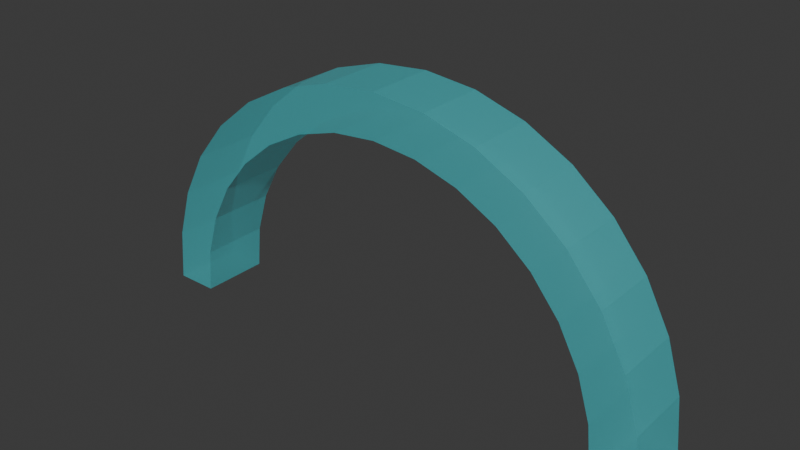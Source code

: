 # Source: Aro.blend  (saved by Blender 4.4.32; exported with 4.5.12 LTS)
import bpy
from mathutils import Matrix  # noqa: F401  (used for matrix-valued properties, if any)

bpy.ops.wm.read_factory_settings(use_empty=True)
scene = bpy.context.scene
scene.name = 'Scene'

# ---- collections
col_collection = bpy.data.collections.new('Collection'); scene.collection.children.link(col_collection)

# ---- materials (node trees are filled in below, after node groups)
mat_aro = bpy.data.materials.new('Aro')

# ---- material node trees
mat_aro.use_nodes = True; mat_aro.node_tree.nodes.clear()
_N = mat_aro.node_tree.nodes; _L = mat_aro.node_tree.links
n0 = _N.new('ShaderNodeBsdfPrincipled'); n0.name = 'Principled BSDF'; n0.location = (10, 300)
n0.inputs[0].default_value = (0.002611, 0.7363, 0.8004, 1.0)
n0.inputs[2].default_value = 0.5397
n0.inputs[3].default_value = 3.9
n0.inputs[4].default_value = 0.4286
n1 = _N.new('ShaderNodeOutputMaterial'); n1.name = 'Material Output'; n1.location = (300, 300)
_L.new(n0.outputs[0], n1.inputs[0])
n1.is_active_output = True

# ---- world
world_world = bpy.data.worlds.new('World'); scene.world = world_world
world_world.use_nodes = True; world_world.node_tree.nodes.clear()
_N = world_world.node_tree.nodes; _L = world_world.node_tree.links
n0 = _N.new('ShaderNodeOutputWorld'); n0.name = 'World Output'; n0.location = (300, 300)
n1 = _N.new('ShaderNodeBackground'); n1.name = 'Background'; n1.location = (10, 300)
n1.inputs[0].default_value = (0.05088, 0.05088, 0.05088, 1.0)
_L.new(n1.outputs[0], n0.inputs[0])
n0.is_active_output = True
world_world.color = (0.05088, 0.05088, 0.05088)
world_world.sun_shadow_jitter_overblur = 0.0

# ---- meshes
me_cylinder = bpy.data.meshes.new('Cylinder')
me_cylinder.from_pydata([(-2.355e-08, 0.4535, 2.972), (-2.355e-08, -0.4535, 2.972), (0.5798, 0.4535, 2.915), (0.5798, -0.4535, 2.915), (1.137, 0.4535, 2.746), (1.137, -0.4535, 2.746), (1.651, 0.4535, 2.471), (1.651, -0.4535, 2.471), (2.101, 0.4535, 2.101), (2.101, -0.4535, 2.101), (2.471, 0.4535, 1.651), (2.471, -0.4535, 1.651), (2.746, 0.4535, 1.137), (2.746, -0.4535, 1.137), (2.915, 0.4535, 0.5798), (2.915, -0.4535, 0.5798), (2.972, 0.4535, 1.271e-07), (2.972, -0.4535, 1.271e-07), (-2.972, 0.4535, 1.271e-07), (-2.972, -0.4535, 1.271e-07), (-2.915, 0.4535, 0.5798), (-2.915, -0.4535, 0.5798), (-2.746, 0.4535, 1.137), (-2.746, -0.4535, 1.137), (-2.471, 0.4535, 1.651), (-2.471, -0.4535, 1.651), (-2.101, 0.4535, 2.101), (-2.101, -0.4535, 2.101), (-1.651, 0.4535, 2.471), (-1.651, -0.4535, 2.471), (-1.137, 0.4535, 2.746), (-1.137, -0.4535, 2.746), (-0.5798, 0.4535, 2.915), (-0.5798, -0.4535, 2.915), (-2.355e-08, 0.4535, 3.537), (0.69, 0.4535, 3.469), (0.69, -0.4535, 3.469), (-2.355e-08, -0.4535, 3.537), (1.353, 0.4535, 3.267), (1.353, -0.4535, 3.267), (1.965, 0.4535, 2.941), (1.965, -0.4535, 2.941), (2.501, 0.4535, 2.501), (2.501, -0.4535, 2.501), (2.941, 0.4535, 1.965), (2.941, -0.4535, 1.965), (3.267, 0.4535, 1.353), (3.267, -0.4535, 1.353), (3.469, 0.4535, 0.69), (3.469, -0.4535, 0.69), (3.537, 0.4535, 1.271e-07), (3.537, -0.4535, 1.271e-07), (-3.537, 0.4535, 1.271e-07), (-3.537, -0.4535, 1.271e-07), (-3.469, 0.4535, 0.69), (-3.469, -0.4535, 0.69), (-3.267, 0.4535, 1.353), (-3.267, -0.4535, 1.353), (-2.941, 0.4535, 1.965), (-2.941, -0.4535, 1.965), (-2.501, 0.4535, 2.501), (-2.501, -0.4535, 2.501), (-1.965, 0.4535, 2.941), (-1.965, -0.4535, 2.941), (-1.353, 0.4535, 3.267), (-1.353, -0.4535, 3.267), (-0.69, 0.4535, 3.469), (-0.69, -0.4535, 3.469)], [], [(34, 37, 36, 35), (35, 36, 39, 38), (38, 39, 41, 40), (40, 41, 43, 42), (42, 43, 45, 44), (44, 45, 47, 46), (46, 47, 49, 48), (48, 49, 51, 50), (52, 53, 55, 54), (54, 55, 57, 56), (56, 57, 59, 58), (58, 59, 61, 60), (60, 61, 63, 62), (62, 63, 65, 64), (33, 31, 30, 32), (64, 65, 67, 66), (66, 67, 37, 34), (1, 33, 32, 0), (2, 0, 34, 35), (1, 3, 36, 37), (4, 2, 35, 38), (3, 5, 39, 36), (6, 4, 38, 40), (5, 7, 41, 39), (8, 6, 40, 42), (7, 9, 43, 41), (10, 8, 42, 44), (9, 11, 45, 43), (12, 10, 44, 46), (11, 13, 47, 45), (14, 12, 46, 48), (13, 15, 49, 47), (16, 14, 48, 50), (15, 17, 51, 49), (20, 18, 52, 54), (19, 21, 55, 53), (22, 20, 54, 56), (21, 23, 57, 55), (24, 22, 56, 58), (23, 25, 59, 57), (26, 24, 58, 60), (25, 27, 61, 59), (28, 26, 60, 62), (27, 29, 63, 61), (30, 28, 62, 64), (29, 31, 65, 63), (32, 30, 64, 66), (31, 33, 67, 65), (0, 32, 66, 34), (33, 1, 37, 67), (31, 29, 28, 30), (29, 27, 26, 28), (27, 25, 24, 26), (25, 23, 22, 24), (23, 21, 20, 22), (21, 19, 18, 20), (50, 51, 17, 16), (52, 18, 19, 53), (17, 15, 14, 16), (15, 13, 12, 14), (13, 11, 10, 12), (11, 9, 8, 10), (9, 7, 6, 8), (7, 5, 4, 6), (5, 3, 2, 4), (3, 1, 0, 2)])
_uv = me_cylinder.uv_layers.new(name='UVMap')
_uv.uv.foreach_set('vector', [1.0, 0.5, 1.0, 1.0, 0.9688, 1.0, 0.9688, 0.5, 0.9688, 0.5, 0.9688, 1.0, 0.9375, 1.0, 0.9375, 0.5, 0.9375, 0.5, 0.9375, 1.0, 0.9062, 1.0, 0.9062, 0.5, 0.9062, 0.5, 0.9062, 1.0, 0.875, 1.0, 0.875, 0.5, 0.875, 0.5, 0.875, 1.0, 0.8438, 1.0, 0.8438, 0.5, 0.8438, 0.5, 0.8438, 1.0, 0.8125, 1.0, 0.8125, 0.5, 0.8125, 0.5, 0.8125, 1.0, 0.7812, 1.0, 0.7812, 0.5, 0.7812, 0.5, 0.7812, 1.0, 0.75, 1.0, 0.75, 0.5, 0.25, 0.5, 0.25, 1.0, 0.2188, 1.0, 0.2188, 0.5, 0.2188, 0.5, 0.2188, 1.0, 0.1875, 1.0, 0.1875, 0.5, 0.1875, 0.5, 0.1875, 1.0, 0.1562, 1.0, 0.1562, 0.5, 0.1562, 0.5, 0.1562, 1.0, 0.125, 1.0, 0.125, 0.5, 0.125, 0.5, 0.125, 1.0, 0.09375, 1.0, 0.09375, 0.5, 0.09375, 0.5, 0.09375, 1.0, 0.0625, 1.0, 0.0625, 0.5, 0.2107, 0.4478, 0.1728, 0.4363, 0.6728, 0.4363, 0.7107, 0.4478, 0.0625, 0.5, 0.0625, 1.0, 0.03125, 1.0, 0.03125, 0.5, 0.03125, 0.5, 0.03125, 1.0, 0.0, 1.0, 0.0, 0.5, 0.25, 0.4517, 0.2107, 0.4478, 0.7107, 0.4478, 0.75, 0.4517, 0.7893, 0.4478, 0.75, 0.4517, 0.75, 0.49, 0.7968, 0.4854, 0.25, 0.4517, 0.2893, 0.4478, 0.2968, 0.4854, 0.25, 0.49, 0.8272, 0.4363, 0.7893, 0.4478, 0.7968, 0.4854, 0.8418, 0.4717, 0.2893, 0.4478, 0.3272, 0.4363, 0.3418, 0.4717, 0.2968, 0.4854, 0.862, 0.4177, 0.8272, 0.4363, 0.8418, 0.4717, 0.8833, 0.4496, 0.3272, 0.4363, 0.362, 0.4177, 0.3833, 0.4496, 0.3418, 0.4717, 0.8926, 0.3926, 0.862, 0.4177, 0.8833, 0.4496, 0.9197, 0.4197, 0.362, 0.4177, 0.3926, 0.3926, 0.4197, 0.4197, 0.3833, 0.4496, 0.9177, 0.362, 0.8926, 0.3926, 0.9197, 0.4197, 0.9496, 0.3833, 0.3926, 0.3926, 0.4177, 0.362, 0.4496, 0.3833, 0.4197, 0.4197, 0.9363, 0.3272, 0.9177, 0.362, 0.9496, 0.3833, 0.9717, 0.3418, 0.4177, 0.362, 0.4363, 0.3272, 0.4717, 0.3418, 0.4496, 0.3833, 0.9478, 0.2893, 0.9363, 0.3272, 0.9717, 0.3418, 0.9854, 0.2968, 0.4363, 0.3272, 0.4478, 0.2893, 0.4854, 0.2968, 0.4717, 0.3418, 0.9517, 0.25, 0.9478, 0.2893, 0.9854, 0.2968, 0.99, 0.25, 0.4478, 0.2893, 0.4517, 0.25, 0.49, 0.25, 0.4854, 0.2968, 0.5522, 0.2893, 0.5483, 0.25, 0.51, 0.25, 0.5146, 0.2968, 0.04833, 0.25, 0.0522, 0.2893, 0.01461, 0.2968, 0.01, 0.25, 0.5637, 0.3272, 0.5522, 0.2893, 0.5146, 0.2968, 0.5283, 0.3418, 0.0522, 0.2893, 0.06368, 0.3272, 0.02827, 0.3418, 0.01461, 0.2968, 0.5823, 0.362, 0.5637, 0.3272, 0.5283, 0.3418, 0.5504, 0.3833, 0.06368, 0.3272, 0.08231, 0.362, 0.05045, 0.3833, 0.02827, 0.3418, 0.6074, 0.3926, 0.5823, 0.362, 0.5504, 0.3833, 0.5803, 0.4197, 0.08231, 0.362, 0.1074, 0.3926, 0.08029, 0.4197, 0.05045, 0.3833, 0.638, 0.4177, 0.6074, 0.3926, 0.5803, 0.4197, 0.6167, 0.4496, 0.1074, 0.3926, 0.138, 0.4177, 0.1167, 0.4496, 0.08029, 0.4197, 0.6728, 0.4363, 0.638, 0.4177, 0.6167, 0.4496, 0.6582, 0.4717, 0.138, 0.4177, 0.1728, 0.4363, 0.1582, 0.4717, 0.1167, 0.4496, 0.7107, 0.4478, 0.6728, 0.4363, 0.6582, 0.4717, 0.7032, 0.4854, 0.1728, 0.4363, 0.2107, 0.4478, 0.2032, 0.4854, 0.1582, 0.4717, 0.75, 0.4517, 0.7107, 0.4478, 0.7032, 0.4854, 0.75, 0.49, 0.2107, 0.4478, 0.25, 0.4517, 0.25, 0.49, 0.2032, 0.4854, 0.1728, 0.4363, 0.138, 0.4177, 0.638, 0.4177, 0.6728, 0.4363, 0.138, 0.4177, 0.1074, 0.3926, 0.6074, 0.3926, 0.638, 0.4177, 0.1074, 0.3926, 0.08231, 0.362, 0.5823, 0.362, 0.6074, 0.3926, 0.08231, 0.362, 0.06368, 0.3272, 0.5637, 0.3272, 0.5823, 0.362, 0.06368, 0.3272, 0.0522, 0.2893, 0.5522, 0.2893, 0.5637, 0.3272, 0.0522, 0.2893, 0.04833, 0.25, 0.5483, 0.25, 0.5522, 0.2893, 0.99, 0.25, 0.49, 0.25, 0.4517, 0.25, 0.9517, 0.25, 0.51, 0.25, 0.5483, 0.25, 0.04833, 0.25, 0.01, 0.25, 0.4517, 0.25, 0.4478, 0.2893, 0.9478, 0.2893, 0.9517, 0.25, 0.4478, 0.2893, 0.4363, 0.3272, 0.9363, 0.3272, 0.9478, 0.2893, 0.4363, 0.3272, 0.4177, 0.362, 0.9177, 0.362, 0.9363, 0.3272, 0.4177, 0.362, 0.3926, 0.3926, 0.8926, 0.3926, 0.9177, 0.362, 0.3926, 0.3926, 0.362, 0.4177, 0.862, 0.4177, 0.8926, 0.3926, 0.362, 0.4177, 0.3272, 0.4363, 0.8272, 0.4363, 0.862, 0.4177, 0.3272, 0.4363, 0.2893, 0.4478, 0.7893, 0.4478, 0.8272, 0.4363, 0.2893, 0.4478, 0.25, 0.4517, 0.75, 0.4517, 0.7893, 0.4478])
me_cylinder.materials.append(mat_aro)
me_cylinder.update()

# ---- objects
ob_checkpoint = bpy.data.objects.new('Checkpoint', me_cylinder)

# ---- transforms, parenting, visibility, modifiers, constraints
ob_checkpoint.location = (0.0, 0.0, 0.0)

# ---- collection membership
col_collection.objects.link(ob_checkpoint)

# ---- scene / render settings (as saved in the file)
scene.frame_start = 1; scene.frame_end = 250; scene.frame_set(1)
scene.render.engine = 'BLENDER_EEVEE_NEXT'
bpy.context.view_layer.update()

# ---- added for rendering (the .blend has no active camera and no usable light): camera, sun
cam_auto = bpy.data.cameras.new('AutoCamera')
cam_auto.lens = 50.0
cam_auto.sensor_width = 36.0
cam_auto.clip_end = 1000.0
ob_auto_camera = bpy.data.objects.new('AutoCamera', cam_auto)
scene.collection.objects.link(ob_auto_camera)
ob_auto_camera.location = (7.3648, -8.83776, 7.66016)
ob_auto_camera.rotation_euler = (1.09748, -7.21219e-08, 0.694738)
scene.camera = ob_auto_camera
light_auto_sun = bpy.data.lights.new('AutoSun', 'SUN')
light_auto_sun.energy = 3.0
light_auto_sun.angle = 0.0523599
ob_auto_sun = bpy.data.objects.new('AutoSun', light_auto_sun)
scene.collection.objects.link(ob_auto_sun)
ob_auto_sun.rotation_euler = (0.872665, 0.174533, 0.523599)
bpy.context.view_layer.update()
